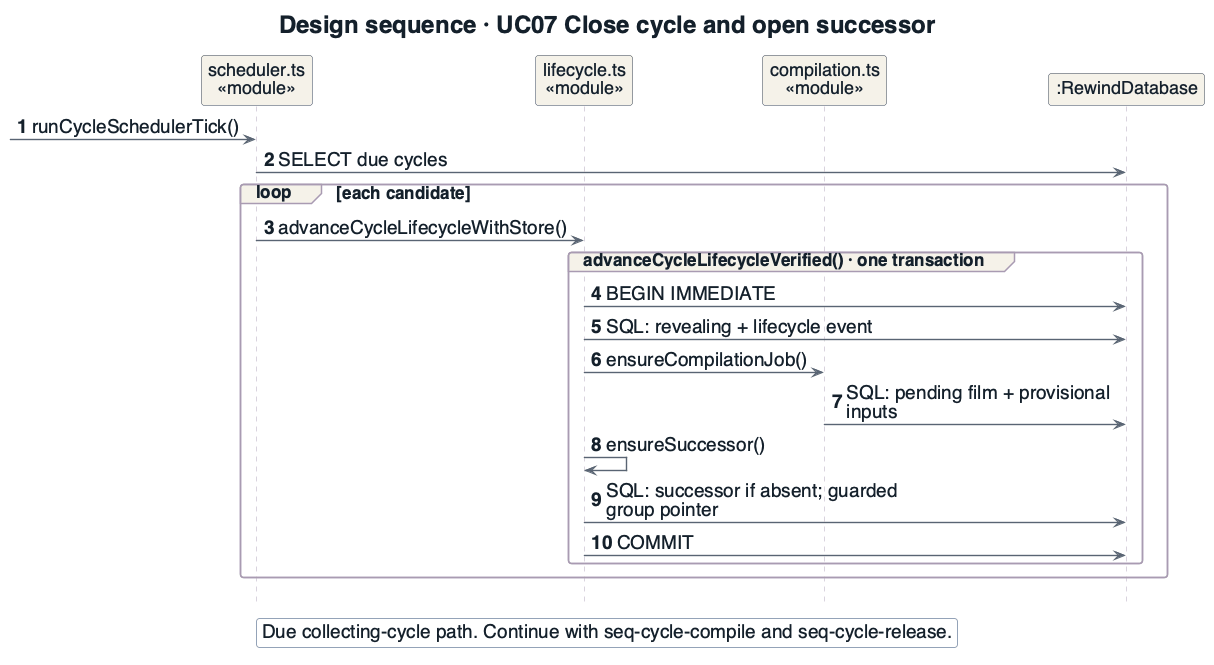

The diagram above was rendered by PlantUML. Its source (embedded in the PNG):
@startuml
!include _style.iuml
title Design sequence · UC07 Close cycle and open successor
hide footbox
skinparam Padding 0
skinparam sequence {
  MessageSpacing 0
  ParticipantPadding 5
  BoxPadding 3
  GroupBodyBackgroundColor #FFFFFF
}
skinparam ParticipantFontSize 18
skinparam SequenceGroupHeaderFontSize 17
skinparam sequenceGroupFontSize 17
autonumber
skinparam maxMessageSize 300
skinparam sequenceMessageSpan true
participant "scheduler.ts\n«module»" as S
participant "lifecycle.ts\n«module»" as L
participant "compilation.ts\n«module»" as C
participant ":RewindDatabase" as DB
[-> S : runCycleSchedulerTick()
S -> DB : SELECT due cycles
loop each candidate
 S -> L : advanceCycleLifecycleWithStore()
 group advanceCycleLifecycleVerified() · one transaction
  L -> DB : BEGIN IMMEDIATE
   L -> DB : SQL: revealing + lifecycle event
  L -> C : ensureCompilationJob()
  C -> DB : SQL: pending film + provisional inputs
  L -> L : ensureSuccessor()
  L -> DB : SQL: successor if absent; guarded group pointer
  L -> DB : COMMIT
 end
end
legend bottom
Due collecting-cycle path. Continue with seq-cycle-compile and seq-cycle-release.
endlegend
@enduml